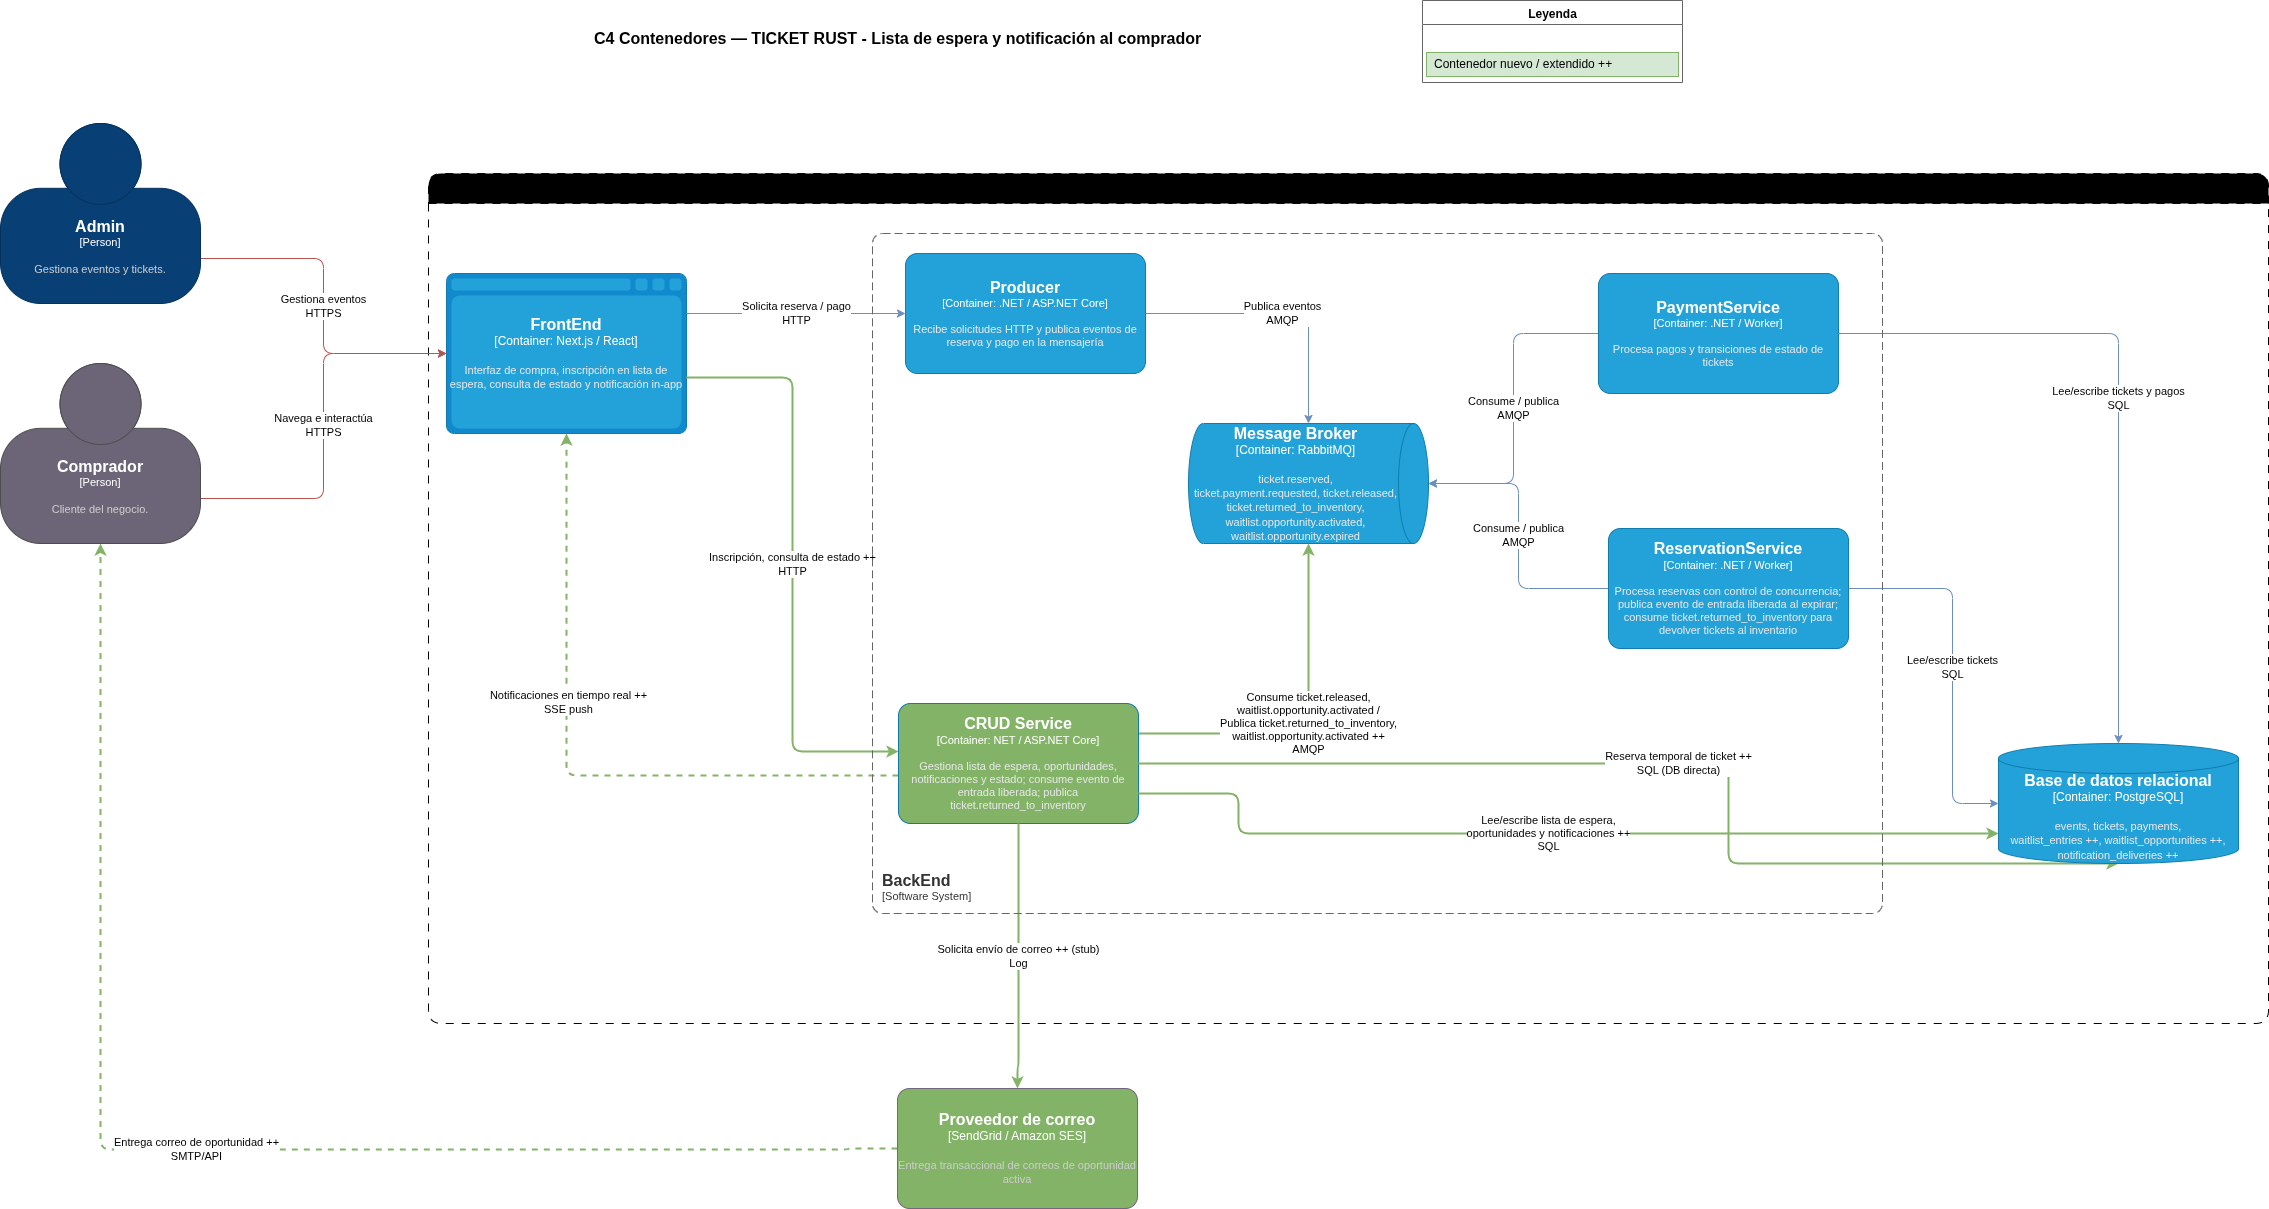

The diagram above was exported from draw.io. Its source (the exported page's mxGraphModel, read from the mxfile embedded in the PNG):
<mxGraphModel dx="605" dy="827" grid="0" gridSize="10" guides="1" tooltips="1" connect="1" arrows="1" fold="1" page="1" pageScale="1" pageWidth="2336" pageHeight="1654" math="0" shadow="0">
  <root>
    <mxCell id="0" />
    <mxCell id="1" parent="0" />
    <mxCell id="title" value="&lt;b style=&quot;font-size:16px&quot;&gt;C4 Contenedores — TICKET RUST - Lista de espera y notificación al comprador&lt;/b&gt;" style="text;html=1;align=left;verticalAlign=middle;" parent="1" vertex="1">
      <mxGeometry x="622" y="60" width="760" height="30" as="geometry" />
    </mxCell>
    <mxCell id="leg" value="" style="swimlane;startSize=24;fillColor=none;strokeColor=#666666;" parent="1" vertex="1">
      <mxGeometry x="1452" y="37" width="260" height="82" as="geometry" />
    </mxCell>
    <mxCell id="leg_t" value="Leyenda" style="text;html=1;fontStyle=1;align=center;" parent="leg" vertex="1">
      <mxGeometry width="260" height="24" as="geometry" />
    </mxCell>
    <mxCell id="leg_new" value="Contenedor nuevo / extendido ++" style="text;html=1;strokeColor=#82b366;fillColor=#d5e8d4;align=left;verticalAlign=middle;spacingLeft=6;" parent="leg" vertex="1">
      <mxGeometry x="4" y="52" width="252" height="24" as="geometry" />
    </mxCell>
    <mxCell id="sys" value="TicketRush" style="swimlane;startSize=30;fillColor=light-dark(#000000,#DAE8FC);strokeColor=#000000;dashed=1;dashPattern=8 8;fontStyle=1;fontSize=14;verticalAlign=top;spacingTop=4;rounded=1;" parent="1" vertex="1">
      <mxGeometry x="458" y="210" width="1840" height="850" as="geometry" />
    </mxCell>
    <object placeholders="1" c4Name="FrontEnd" c4Type="Container" c4Technology="Next.js / React" c4Description="Interfaz de compra, inscripción en lista de espera, consulta de estado y notificación in-app" label="&lt;font style=&quot;font-size: 16px&quot;&gt;&lt;b&gt;%c4Name%&lt;/b&gt;&lt;/font&gt;&lt;div&gt;[%c4Type%:&amp;nbsp;%c4Technology%]&lt;/div&gt;&lt;br&gt;&lt;div&gt;&lt;font style=&quot;font-size: 11px&quot;&gt;&lt;font color=&quot;#E6E6E6&quot;&gt;%c4Description%&lt;/font&gt;&lt;/div&gt;" id="7VVC1Yvj32ms7alTp6X5-3">
      <mxCell style="shape=mxgraph.c4.webBrowserContainer2;whiteSpace=wrap;html=1;boundedLbl=1;rounded=0;labelBackgroundColor=none;strokeColor=#118ACD;fillColor=#23A2D9;strokeColor=#118ACD;strokeColor2=#0E7DAD;fontSize=12;fontColor=#ffffff;align=center;metaEdit=1;points=[[0.5,0,0],[1,0.25,0],[1,0.5,0],[1,0.75,0],[0.5,1,0],[0,0.75,0],[0,0.5,0],[0,0.25,0]];resizable=0;" parent="sys" vertex="1">
        <mxGeometry x="18" y="100" width="240" height="160" as="geometry" />
      </mxCell>
    </object>
    <mxCell id="a4" value="Inscripción, consulta de estado ++&lt;br&gt;HTTP" style="edgeStyle=orthogonalEdgeStyle;html=1;strokeColor=#82b366;strokeWidth=2;exitX=1;exitY=0.65;exitDx=0;exitDy=0;exitPerimeter=0;entryX=0;entryY=0.4;entryDx=0;entryDy=0;entryPerimeter=0;" parent="sys" source="7VVC1Yvj32ms7alTp6X5-3" target="7VVC1Yvj32ms7alTp6X5-6" edge="1">
      <mxGeometry relative="1" as="geometry" />
    </mxCell>
    <mxCell id="a4b" value="Notificaciones en tiempo real ++&lt;br&gt;SSE push" style="edgeStyle=orthogonalEdgeStyle;html=1;strokeColor=#82b366;strokeWidth=2;dashed=1;exitX=0;exitY=0.6;exitDx=0;exitDy=0;exitPerimeter=0;entryX=0.5;entryY=1;entryDx=0;entryDy=0;entryPerimeter=0;" parent="sys" source="7VVC1Yvj32ms7alTp6X5-6" target="7VVC1Yvj32ms7alTp6X5-3" edge="1">
      <mxGeometry x="0.2018" y="-2" relative="1" as="geometry">
        <mxPoint as="offset" />
        <Array as="points">
          <mxPoint x="138" y="602" />
        </Array>
      </mxGeometry>
    </mxCell>
    <mxCell id="a3" value="Solicita reserva / pago&lt;br/&gt;HTTP" style="edgeStyle=orthogonalEdgeStyle;html=1;strokeColor=#6c8ebf;exitX=1;exitY=0.25;exitDx=0;exitDy=0;exitPerimeter=0;entryX=0;entryY=0.5;entryDx=0;entryDy=0;entryPerimeter=0;" parent="sys" source="7VVC1Yvj32ms7alTp6X5-3" target="7VVC1Yvj32ms7alTp6X5-4" edge="1">
      <mxGeometry relative="1" as="geometry" />
    </mxCell>
    <object placeholders="1" c4Name="Producer" c4Type="Container" c4Technology=".NET / ASP.NET Core" c4Description="Recibe solicitudes HTTP y publica eventos de reserva y pago en la mensajería" label="&lt;font style=&quot;font-size: 16px&quot;&gt;&lt;b&gt;%c4Name%&lt;/b&gt;&lt;/font&gt;&lt;div&gt;[%c4Type%: %c4Technology%]&lt;/div&gt;&lt;br&gt;&lt;div&gt;&lt;font style=&quot;font-size: 11px&quot;&gt;&lt;font color=&quot;#E6E6E6&quot;&gt;%c4Description%&lt;/font&gt;&lt;/div&gt;" id="7VVC1Yvj32ms7alTp6X5-4">
      <mxCell style="rounded=1;whiteSpace=wrap;html=1;fontSize=11;labelBackgroundColor=none;fillColor=#23A2D9;fontColor=#ffffff;align=center;arcSize=10;strokeColor=#0E7DAD;metaEdit=1;resizable=0;points=[[0.25,0,0],[0.5,0,0],[0.75,0,0],[1,0.25,0],[1,0.5,0],[1,0.75,0],[0.75,1,0],[0.5,1,0],[0.25,1,0],[0,0.75,0],[0,0.5,0],[0,0.25,0]];" parent="sys" vertex="1">
        <mxGeometry x="477" y="80" width="240" height="120" as="geometry" />
      </mxCell>
    </object>
    <mxCell id="a5" value="Publica eventos&lt;br/&gt;AMQP" style="edgeStyle=orthogonalEdgeStyle;html=1;strokeColor=#6c8ebf;exitX=1;exitY=0.5;exitDx=0;exitDy=0;exitPerimeter=0;entryX=0;entryY=0.5;entryDx=0;entryDy=0;entryPerimeter=0;" parent="sys" source="7VVC1Yvj32ms7alTp6X5-4" target="7VVC1Yvj32ms7alTp6X5-5" edge="1">
      <mxGeometry relative="1" as="geometry" />
    </mxCell>
    <object placeholders="1" c4Name="Message Broker" c4Type="Container" c4Technology="RabbitMQ" c4Description="ticket.reserved, ticket.payment.requested, ticket.released, ticket.returned_to_inventory, waitlist.opportunity.activated, waitlist.opportunity.expired" label="&lt;font style=&quot;font-size: 16px&quot;&gt;&lt;b&gt;%c4Name%&lt;/b&gt;&lt;/font&gt;&lt;div&gt;[%c4Type%:&amp;nbsp;%c4Technology%]&lt;/div&gt;&lt;br&gt;&lt;div&gt;&lt;font style=&quot;font-size: 11px&quot;&gt;&lt;font color=&quot;#E6E6E6&quot;&gt;%c4Description%&lt;/font&gt;&lt;/div&gt;" id="7VVC1Yvj32ms7alTp6X5-5">
      <mxCell style="shape=cylinder3;size=15;direction=south;whiteSpace=wrap;html=1;boundedLbl=1;rounded=0;labelBackgroundColor=none;fillColor=#23A2D9;fontSize=12;fontColor=#ffffff;align=center;strokeColor=#0E7DAD;metaEdit=1;points=[[0.5,0,0],[1,0.25,0],[1,0.5,0],[1,0.75,0],[0.5,1,0],[0,0.75,0],[0,0.5,0],[0,0.25,0]];resizable=0;" parent="sys" vertex="1">
        <mxGeometry x="760" y="250" width="240" height="120" as="geometry" />
      </mxCell>
    </object>
    <mxCell id="a8" value="Consume ticket.released,&lt;br&gt;waitlist.opportunity.activated /&lt;br&gt;Publica ticket.returned_to_inventory,&lt;br&gt;waitlist.opportunity.activated ++&lt;br&gt;AMQP" style="edgeStyle=orthogonalEdgeStyle;html=1;strokeColor=#82b366;strokeWidth=2;exitX=1;exitY=0.25;exitDx=0;exitDy=0;entryX=1;entryY=0.5;entryDx=0;entryDy=0;entryPerimeter=0;exitPerimeter=0;" parent="sys" source="7VVC1Yvj32ms7alTp6X5-6" target="7VVC1Yvj32ms7alTp6X5-5" edge="1">
      <mxGeometry relative="1" as="geometry" />
    </mxCell>
    <mxCell id="a7" value="Consume / publica&lt;br/&gt;AMQP" style="edgeStyle=orthogonalEdgeStyle;html=1;strokeColor=#6c8ebf;entryX=0.5;entryY=0;entryDx=0;entryDy=0;entryPerimeter=0;exitX=0;exitY=0.5;exitDx=0;exitDy=0;exitPerimeter=0;" parent="sys" source="7VVC1Yvj32ms7alTp6X5-7" target="7VVC1Yvj32ms7alTp6X5-5" edge="1">
      <mxGeometry relative="1" as="geometry" />
    </mxCell>
    <mxCell id="a6" value="Consume / publica&lt;br/&gt;AMQP" style="edgeStyle=orthogonalEdgeStyle;html=1;strokeColor=#6c8ebf;entryX=0.5;entryY=0;entryDx=0;entryDy=0;entryPerimeter=0;exitX=0;exitY=0.5;exitDx=0;exitDy=0;exitPerimeter=0;" parent="sys" source="7VVC1Yvj32ms7alTp6X5-8" target="7VVC1Yvj32ms7alTp6X5-5" edge="1">
      <mxGeometry relative="1" as="geometry" />
    </mxCell>
    <object placeholders="1" c4Name="CRUD Service" c4Type="Container" c4Technology="NET / ASP.NET Core" c4Description="Gestiona lista de espera, oportunidades, notificaciones y estado; consume evento de entrada liberada; publica ticket.returned_to_inventory" label="&lt;font style=&quot;font-size: 16px&quot;&gt;&lt;b&gt;%c4Name%&lt;/b&gt;&lt;/font&gt;&lt;div&gt;[%c4Type%: %c4Technology%]&lt;/div&gt;&lt;br&gt;&lt;div&gt;&lt;font style=&quot;font-size: 11px&quot;&gt;&lt;font color=&quot;#E6E6E6&quot;&gt;%c4Description%&lt;/font&gt;&lt;/div&gt;" id="7VVC1Yvj32ms7alTp6X5-6">
      <mxCell style="rounded=1;whiteSpace=wrap;html=1;fontSize=11;labelBackgroundColor=none;fillColor=#82B366;fontColor=#ffffff;align=center;arcSize=10;strokeColor=#0E7DAD;metaEdit=1;resizable=0;points=[[0.25,0,0],[0.5,0,0],[0.75,0,0],[1,0.25,0],[1,0.5,0],[1,0.75,0],[0.75,1,0],[0.5,1,0],[0.25,1,0],[0,0.75,0],[0,0.5,0],[0,0.25,0]];" parent="sys" vertex="1">
        <mxGeometry x="470" y="530" width="240" height="120" as="geometry" />
      </mxCell>
    </object>
    <mxCell id="a9" value="Reserva temporal de ticket ++&lt;br&gt;SQL (DB directa)" style="edgeStyle=orthogonalEdgeStyle;html=1;exitX=1;exitY=0.5;exitDx=0;exitDy=0;entryX=0.5;entryY=1;entryDx=0;entryDy=0;strokeColor=#82b366;strokeWidth=2;exitPerimeter=0;entryPerimeter=0;" parent="sys" source="7VVC1Yvj32ms7alTp6X5-6" target="7VVC1Yvj32ms7alTp6X5-9" edge="1">
      <mxGeometry relative="1" as="geometry">
        <Array as="points">
          <mxPoint x="1300" y="590" />
        </Array>
      </mxGeometry>
    </mxCell>
    <mxCell id="a10" value="Lee/escribe lista de espera,&lt;br&gt;oportunidades y notificaciones ++&lt;br&gt;SQL" style="edgeStyle=orthogonalEdgeStyle;html=1;strokeColor=#82b366;strokeWidth=2;exitX=1;exitY=0.75;exitDx=0;exitDy=0;exitPerimeter=0;entryX=0;entryY=0.75;entryDx=0;entryDy=0;entryPerimeter=0;" parent="sys" source="7VVC1Yvj32ms7alTp6X5-6" target="7VVC1Yvj32ms7alTp6X5-9" edge="1">
      <mxGeometry relative="1" as="geometry">
        <Array as="points">
          <mxPoint x="810" y="620" />
          <mxPoint x="810" y="660" />
        </Array>
      </mxGeometry>
    </mxCell>
    <object placeholders="1" c4Name="PaymentService" c4Type="Container" c4Technology=".NET / Worker" c4Description="Procesa pagos y transiciones de estado de tickets" label="&lt;font style=&quot;font-size: 16px&quot;&gt;&lt;b&gt;%c4Name%&lt;/b&gt;&lt;/font&gt;&lt;div&gt;[%c4Type%: %c4Technology%]&lt;/div&gt;&lt;br&gt;&lt;div&gt;&lt;font style=&quot;font-size: 11px&quot;&gt;&lt;font color=&quot;#E6E6E6&quot;&gt;%c4Description%&lt;/font&gt;&lt;/div&gt;" id="7VVC1Yvj32ms7alTp6X5-7">
      <mxCell style="rounded=1;whiteSpace=wrap;html=1;fontSize=11;labelBackgroundColor=none;fillColor=#23A2D9;fontColor=#ffffff;align=center;arcSize=10;strokeColor=#0E7DAD;metaEdit=1;resizable=0;points=[[0.25,0,0],[0.5,0,0],[0.75,0,0],[1,0.25,0],[1,0.5,0],[1,0.75,0],[0.75,1,0],[0.5,1,0],[0.25,1,0],[0,0.75,0],[0,0.5,0],[0,0.25,0]];" parent="sys" vertex="1">
        <mxGeometry x="1170" y="100" width="240" height="120" as="geometry" />
      </mxCell>
    </object>
    <object placeholders="1" c4Name="ReservationService" c4Type="Container" c4Technology=".NET / Worker" c4Description="Procesa reservas con control de concurrencia; publica evento de entrada liberada al expirar; consume ticket.returned_to_inventory para devolver tickets al inventario" label="&lt;font style=&quot;font-size: 16px&quot;&gt;&lt;b&gt;%c4Name%&lt;/b&gt;&lt;/font&gt;&lt;div&gt;[%c4Type%: %c4Technology%]&lt;/div&gt;&lt;br&gt;&lt;div&gt;&lt;font style=&quot;font-size: 11px&quot;&gt;&lt;font color=&quot;#E6E6E6&quot;&gt;%c4Description%&lt;/font&gt;&lt;/div&gt;" id="7VVC1Yvj32ms7alTp6X5-8">
      <mxCell style="rounded=1;whiteSpace=wrap;html=1;fontSize=11;labelBackgroundColor=none;fillColor=#23A2D9;fontColor=#ffffff;align=center;arcSize=10;strokeColor=#0E7DAD;metaEdit=1;resizable=0;points=[[0.25,0,0],[0.5,0,0],[0.75,0,0],[1,0.25,0],[1,0.5,0],[1,0.75,0],[0.75,1,0],[0.5,1,0],[0.25,1,0],[0,0.75,0],[0,0.5,0],[0,0.25,0]];" parent="sys" vertex="1">
        <mxGeometry x="1180" y="355" width="240" height="120" as="geometry" />
      </mxCell>
    </object>
    <object placeholders="1" c4Name="Base de datos relacional" c4Type="Container" c4Technology="PostgreSQL" c4Description="events, tickets, payments,&#10;waitlist_entries ++, waitlist_opportunities ++,&#10;notification_deliveries ++" label="&lt;font style=&quot;font-size: 16px&quot;&gt;&lt;b&gt;%c4Name%&lt;/b&gt;&lt;/font&gt;&lt;div&gt;[%c4Type%:&amp;nbsp;%c4Technology%]&lt;/div&gt;&lt;br&gt;&lt;div&gt;&lt;font style=&quot;font-size: 11px&quot;&gt;&lt;font color=&quot;#E6E6E6&quot;&gt;%c4Description%&lt;/font&gt;&lt;/div&gt;" id="7VVC1Yvj32ms7alTp6X5-9">
      <mxCell style="shape=cylinder3;size=15;whiteSpace=wrap;html=1;boundedLbl=1;rounded=0;labelBackgroundColor=none;fillColor=#23A2D9;fontSize=12;fontColor=#ffffff;align=center;strokeColor=#0E7DAD;metaEdit=1;points=[[0,0.25,0,0,0],[0,0.5,0,0,0],[0,0.75,0,0,0],[0.5,0,0,0,0],[0.5,1,0,0,0],[1,0.25,0,0,0],[1,0.5,0,0,0],[1,0.75,0,0,0]];resizable=0;" parent="sys" vertex="1">
        <mxGeometry x="1570" y="570" width="240" height="120" as="geometry" />
      </mxCell>
    </object>
    <mxCell id="a12" value="Lee/escribe tickets&lt;br/&gt;SQL" style="edgeStyle=orthogonalEdgeStyle;html=1;strokeColor=#6c8ebf;entryX=0;entryY=0.5;entryDx=0;entryDy=0;entryPerimeter=0;exitX=1;exitY=0.5;exitDx=0;exitDy=0;exitPerimeter=0;" parent="sys" source="7VVC1Yvj32ms7alTp6X5-8" target="7VVC1Yvj32ms7alTp6X5-9" edge="1">
      <mxGeometry relative="1" as="geometry">
        <Array as="points">
          <mxPoint x="1524" y="415" />
          <mxPoint x="1524" y="630" />
        </Array>
      </mxGeometry>
    </mxCell>
    <mxCell id="a13" value="Lee/escribe tickets y pagos&lt;br/&gt;SQL" style="edgeStyle=orthogonalEdgeStyle;html=1;strokeColor=#6c8ebf;entryX=0.5;entryY=0;entryDx=0;entryDy=0;entryPerimeter=0;exitX=1;exitY=0.5;exitDx=0;exitDy=0;exitPerimeter=0;" parent="sys" source="7VVC1Yvj32ms7alTp6X5-7" target="7VVC1Yvj32ms7alTp6X5-9" edge="1">
      <mxGeometry relative="1" as="geometry" />
    </mxCell>
    <mxCell id="a1" value="Navega e interactúa&lt;br/&gt;HTTPS" style="edgeStyle=orthogonalEdgeStyle;html=1;exitX=1;exitY=0.75;exitDx=0;exitDy=0;strokeColor=#b85450;exitPerimeter=0;entryX=0;entryY=0.5;entryDx=0;entryDy=0;entryPerimeter=0;" parent="1" source="7VVC1Yvj32ms7alTp6X5-1" target="7VVC1Yvj32ms7alTp6X5-3" edge="1">
      <mxGeometry relative="1" as="geometry" />
    </mxCell>
    <mxCell id="a2" value="Gestiona eventos&lt;br/&gt;HTTPS" style="edgeStyle=orthogonalEdgeStyle;html=1;strokeColor=#b85450;exitX=1;exitY=0.75;exitDx=0;exitDy=0;exitPerimeter=0;entryX=0;entryY=0.5;entryDx=0;entryDy=0;entryPerimeter=0;" parent="1" source="7VVC1Yvj32ms7alTp6X5-2" target="7VVC1Yvj32ms7alTp6X5-3" edge="1">
      <mxGeometry relative="1" as="geometry" />
    </mxCell>
    <mxCell id="a14" value="Entrega correo de oportunidad ++&lt;br&gt;SMTP/API" style="edgeStyle=orthogonalEdgeStyle;html=1;exitX=0;exitY=0.5;exitDx=0;exitDy=0;entryX=0.5;entryY=1;entryDx=0;entryDy=0;strokeColor=#82b366;strokeWidth=2;dashed=1;entryPerimeter=0;exitPerimeter=0;" parent="1" source="7VVC1Yvj32ms7alTp6X5-24" target="7VVC1Yvj32ms7alTp6X5-1" edge="1">
      <mxGeometry relative="1" as="geometry">
        <Array as="points">
          <mxPoint x="877" y="1186" />
          <mxPoint x="130" y="1185" />
        </Array>
        <mxPoint x="954.0000000000002" y="1184.9999999999998" as="sourcePoint" />
        <mxPoint x="32" y="740" as="targetPoint" />
      </mxGeometry>
    </mxCell>
    <mxCell id="a11" value="Solicita envío de correo ++ (stub)&lt;br&gt;Log" style="edgeStyle=orthogonalEdgeStyle;html=1;exitX=0.5;exitY=1;exitDx=0;exitDy=0;strokeColor=#82b366;strokeWidth=2;exitPerimeter=0;entryX=0.5;entryY=0;entryDx=0;entryDy=0;entryPerimeter=0;" parent="1" source="7VVC1Yvj32ms7alTp6X5-6" target="7VVC1Yvj32ms7alTp6X5-24" edge="1">
      <mxGeometry relative="1" as="geometry">
        <Array as="points">
          <mxPoint x="1048" y="1103" />
          <mxPoint x="1047" y="1103" />
        </Array>
        <mxPoint x="1054.0000000000002" y="1119.9999999999998" as="targetPoint" />
      </mxGeometry>
    </mxCell>
    <object placeholders="1" c4Name="Comprador" c4Type="Person" c4Description="Cliente del negocio." label="&lt;font style=&quot;font-size: 16px&quot;&gt;&lt;b&gt;%c4Name%&lt;/b&gt;&lt;/font&gt;&lt;div&gt;[%c4Type%]&lt;/div&gt;&lt;br&gt;&lt;div&gt;&lt;font style=&quot;font-size: 11px&quot;&gt;&lt;font color=&quot;#cccccc&quot;&gt;%c4Description%&lt;/font&gt;&lt;/div&gt;" id="7VVC1Yvj32ms7alTp6X5-1">
      <mxCell style="html=1;fontSize=11;dashed=0;whiteSpace=wrap;fillColor=#6C6477;strokeColor=#4D4D4D;fontColor=#ffffff;shape=mxgraph.c4.person2;align=center;metaEdit=1;points=[[0.5,0,0],[1,0.5,0],[1,0.75,0],[0.75,1,0],[0.5,1,0],[0.25,1,0],[0,0.75,0],[0,0.5,0]];resizable=0;" parent="1" vertex="1">
        <mxGeometry x="30" y="400" width="200" height="180" as="geometry" />
      </mxCell>
    </object>
    <object placeholders="1" c4Name="Admin" c4Type="Person" c4Description="Gestiona eventos y tickets." label="&lt;font style=&quot;font-size: 16px&quot;&gt;&lt;b&gt;%c4Name%&lt;/b&gt;&lt;/font&gt;&lt;div&gt;[%c4Type%]&lt;/div&gt;&lt;br&gt;&lt;div&gt;&lt;font style=&quot;font-size: 11px&quot;&gt;&lt;font color=&quot;#cccccc&quot;&gt;%c4Description%&lt;/font&gt;&lt;/div&gt;" id="7VVC1Yvj32ms7alTp6X5-2">
      <mxCell style="html=1;fontSize=11;dashed=0;whiteSpace=wrap;fillColor=#083F75;strokeColor=#06315C;fontColor=#ffffff;shape=mxgraph.c4.person2;align=center;metaEdit=1;points=[[0.5,0,0],[1,0.5,0],[1,0.75,0],[0.75,1,0],[0.5,1,0],[0.25,1,0],[0,0.75,0],[0,0.5,0]];resizable=0;" parent="1" vertex="1">
        <mxGeometry x="30" y="160" width="200" height="180" as="geometry" />
      </mxCell>
    </object>
    <object placeholders="1" c4Name="BackEnd" c4Type="SystemScopeBoundary" c4Application="Software System" label="&lt;font style=&quot;font-size: 16px&quot;&gt;&lt;b&gt;&lt;div style=&quot;text-align: left&quot;&gt;%c4Name%&lt;/div&gt;&lt;/b&gt;&lt;/font&gt;&lt;div style=&quot;text-align: left&quot;&gt;[%c4Application%]&lt;/div&gt;" id="7VVC1Yvj32ms7alTp6X5-10">
      <mxCell style="rounded=1;fontSize=11;whiteSpace=wrap;html=1;dashed=1;arcSize=20;fillColor=none;strokeColor=#666666;fontColor=#333333;labelBackgroundColor=none;align=left;verticalAlign=bottom;labelBorderColor=none;spacingTop=0;spacing=10;dashPattern=8 4;metaEdit=1;rotatable=0;perimeter=rectanglePerimeter;noLabel=0;labelPadding=0;allowArrows=0;connectable=0;expand=0;recursiveResize=0;editable=1;pointerEvents=0;absoluteArcSize=1;points=[[0.25,0,0],[0.5,0,0],[0.75,0,0],[1,0.25,0],[1,0.5,0],[1,0.75,0],[0.75,1,0],[0.5,1,0],[0.25,1,0],[0,0.75,0],[0,0.5,0],[0,0.25,0]];" parent="1" vertex="1">
        <mxGeometry x="902" y="270" width="1010" height="680" as="geometry" />
      </mxCell>
    </object>
    <object placeholders="1" c4Name="Proveedor de correo" c4Type="SendGrid / Amazon SES" c4Description="Entrega transaccional de correos de oportunidad activa" label="&lt;font style=&quot;font-size: 16px&quot;&gt;&lt;b&gt;%c4Name%&lt;/b&gt;&lt;/font&gt;&lt;div&gt;[%c4Type%]&lt;/div&gt;&lt;br&gt;&lt;div&gt;&lt;font style=&quot;font-size: 11px&quot;&gt;&lt;font color=&quot;#cccccc&quot;&gt;%c4Description%&lt;/font&gt;&lt;/div&gt;" id="7VVC1Yvj32ms7alTp6X5-24">
      <mxCell style="rounded=1;whiteSpace=wrap;html=1;labelBackgroundColor=none;fillColor=light-dark(#82B366,#446E2C);fontColor=#ffffff;align=center;arcSize=10;strokeColor=#736782;metaEdit=1;resizable=0;points=[[0.25,0,0],[0.5,0,0],[0.75,0,0],[1,0.25,0],[1,0.5,0],[1,0.75,0],[0.75,1,0],[0.5,1,0],[0.25,1,0],[0,0.75,0],[0,0.5,0],[0,0.25,0]];" parent="1" vertex="1">
        <mxGeometry x="927" y="1125" width="240" height="120" as="geometry" />
      </mxCell>
    </object>
  </root>
</mxGraphModel>